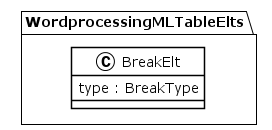

The diagram above was rendered by PlantUML. Its source (embedded in the PNG):
@startuml
!theme plain
package WordprocessingMLTableElts {
class BreakElt {
	 type : BreakType
}
}
@enduml